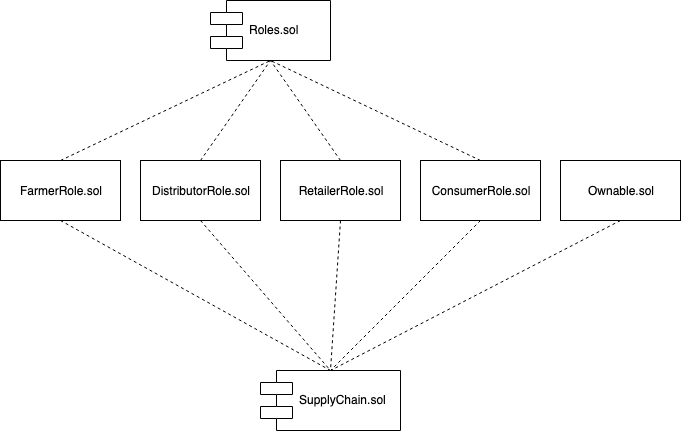

The diagram above was exported from draw.io. Its source (the exported page's mxGraphModel, read from the mxfile embedded in the PNG):
<mxGraphModel dx="1398" dy="766" grid="1" gridSize="10" guides="1" tooltips="1" connect="1" arrows="1" fold="1" page="1" pageScale="1" pageWidth="1100" pageHeight="850" math="0" shadow="0">
  <root>
    <mxCell id="Brvvv-NNatXpEMob_DNw-0" />
    <mxCell id="Brvvv-NNatXpEMob_DNw-1" parent="Brvvv-NNatXpEMob_DNw-0" />
    <mxCell id="Brvvv-NNatXpEMob_DNw-2" value="Roles.sol" style="shape=component;align=left;spacingLeft=36;" parent="Brvvv-NNatXpEMob_DNw-1" vertex="1">
      <mxGeometry x="300" y="90" width="120" height="60" as="geometry" />
    </mxCell>
    <mxCell id="Brvvv-NNatXpEMob_DNw-3" value="SupplyChain.sol" style="shape=component;align=left;spacingLeft=36;" parent="Brvvv-NNatXpEMob_DNw-1" vertex="1">
      <mxGeometry x="350" y="460" width="140" height="60" as="geometry" />
    </mxCell>
    <mxCell id="Brvvv-NNatXpEMob_DNw-5" value="FarmerRole.sol" style="rounded=0;whiteSpace=wrap;html=1;" parent="Brvvv-NNatXpEMob_DNw-1" vertex="1">
      <mxGeometry x="90" y="250" width="120" height="60" as="geometry" />
    </mxCell>
    <mxCell id="Brvvv-NNatXpEMob_DNw-6" value="DistributorRole.sol" style="rounded=0;whiteSpace=wrap;html=1;" parent="Brvvv-NNatXpEMob_DNw-1" vertex="1">
      <mxGeometry x="230" y="250" width="120" height="60" as="geometry" />
    </mxCell>
    <mxCell id="Brvvv-NNatXpEMob_DNw-7" value="RetailerRole.sol" style="rounded=0;whiteSpace=wrap;html=1;" parent="Brvvv-NNatXpEMob_DNw-1" vertex="1">
      <mxGeometry x="370" y="250" width="120" height="60" as="geometry" />
    </mxCell>
    <mxCell id="JqkV5uknQYsaFpRAFDQs-3" value="ConsumerRole.sol" style="rounded=0;whiteSpace=wrap;html=1;" vertex="1" parent="Brvvv-NNatXpEMob_DNw-1">
      <mxGeometry x="510" y="250" width="120" height="60" as="geometry" />
    </mxCell>
    <mxCell id="JqkV5uknQYsaFpRAFDQs-6" value="Ownable.sol" style="rounded=0;whiteSpace=wrap;html=1;" vertex="1" parent="Brvvv-NNatXpEMob_DNw-1">
      <mxGeometry x="650" y="250" width="120" height="60" as="geometry" />
    </mxCell>
    <mxCell id="Brvvv-NNatXpEMob_DNw-8" value="" style="endArrow=none;dashed=1;html=1;entryX=0.5;entryY=1;entryDx=0;entryDy=0;exitX=0.5;exitY=0;exitDx=0;exitDy=0;" parent="Brvvv-NNatXpEMob_DNw-1" source="Brvvv-NNatXpEMob_DNw-5" target="Brvvv-NNatXpEMob_DNw-2" edge="1">
      <mxGeometry width="50" height="50" relative="1" as="geometry">
        <mxPoint x="130" y="150" as="sourcePoint" />
        <mxPoint x="180" y="100" as="targetPoint" />
      </mxGeometry>
    </mxCell>
    <mxCell id="Brvvv-NNatXpEMob_DNw-9" value="" style="endArrow=none;dashed=1;html=1;entryX=0.5;entryY=1;entryDx=0;entryDy=0;exitX=0.5;exitY=0;exitDx=0;exitDy=0;" parent="Brvvv-NNatXpEMob_DNw-1" source="Brvvv-NNatXpEMob_DNw-6" target="Brvvv-NNatXpEMob_DNw-2" edge="1">
      <mxGeometry width="50" height="50" relative="1" as="geometry">
        <mxPoint x="160" y="260" as="sourcePoint" />
        <mxPoint x="300" y="180" as="targetPoint" />
      </mxGeometry>
    </mxCell>
    <mxCell id="Brvvv-NNatXpEMob_DNw-10" value="" style="endArrow=none;dashed=1;html=1;entryX=0.5;entryY=1;entryDx=0;entryDy=0;exitX=0.5;exitY=0;exitDx=0;exitDy=0;" parent="Brvvv-NNatXpEMob_DNw-1" source="Brvvv-NNatXpEMob_DNw-7" target="Brvvv-NNatXpEMob_DNw-2" edge="1">
      <mxGeometry width="50" height="50" relative="1" as="geometry">
        <mxPoint x="300" y="260" as="sourcePoint" />
        <mxPoint x="300" y="180" as="targetPoint" />
      </mxGeometry>
    </mxCell>
    <mxCell id="JqkV5uknQYsaFpRAFDQs-0" value="" style="endArrow=none;dashed=1;html=1;entryX=0.5;entryY=1;entryDx=0;entryDy=0;exitX=0.5;exitY=0;exitDx=0;exitDy=0;" edge="1" parent="Brvvv-NNatXpEMob_DNw-1" source="Brvvv-NNatXpEMob_DNw-3" target="Brvvv-NNatXpEMob_DNw-5">
      <mxGeometry width="50" height="50" relative="1" as="geometry">
        <mxPoint x="50" y="425" as="sourcePoint" />
        <mxPoint x="190" y="345" as="targetPoint" />
      </mxGeometry>
    </mxCell>
    <mxCell id="JqkV5uknQYsaFpRAFDQs-1" value="" style="endArrow=none;dashed=1;html=1;entryX=0.5;entryY=0;entryDx=0;entryDy=0;exitX=0.5;exitY=1;exitDx=0;exitDy=0;" edge="1" parent="Brvvv-NNatXpEMob_DNw-1" source="Brvvv-NNatXpEMob_DNw-6" target="Brvvv-NNatXpEMob_DNw-3">
      <mxGeometry width="50" height="50" relative="1" as="geometry">
        <mxPoint x="300" y="430" as="sourcePoint" />
        <mxPoint x="160" y="320" as="targetPoint" />
      </mxGeometry>
    </mxCell>
    <mxCell id="JqkV5uknQYsaFpRAFDQs-2" value="" style="endArrow=none;dashed=1;html=1;entryX=0.5;entryY=0;entryDx=0;entryDy=0;exitX=0.5;exitY=1;exitDx=0;exitDy=0;" edge="1" parent="Brvvv-NNatXpEMob_DNw-1" source="Brvvv-NNatXpEMob_DNw-7" target="Brvvv-NNatXpEMob_DNw-3">
      <mxGeometry width="50" height="50" relative="1" as="geometry">
        <mxPoint x="300" y="320" as="sourcePoint" />
        <mxPoint x="300" y="430" as="targetPoint" />
      </mxGeometry>
    </mxCell>
    <mxCell id="JqkV5uknQYsaFpRAFDQs-5" value="" style="endArrow=none;dashed=1;html=1;entryX=0.5;entryY=1;entryDx=0;entryDy=0;exitX=0.5;exitY=0;exitDx=0;exitDy=0;" edge="1" parent="Brvvv-NNatXpEMob_DNw-1" source="JqkV5uknQYsaFpRAFDQs-3" target="Brvvv-NNatXpEMob_DNw-2">
      <mxGeometry width="50" height="50" relative="1" as="geometry">
        <mxPoint x="440" y="260" as="sourcePoint" />
        <mxPoint x="370" y="160" as="targetPoint" />
      </mxGeometry>
    </mxCell>
    <mxCell id="JqkV5uknQYsaFpRAFDQs-8" value="" style="endArrow=none;dashed=1;html=1;entryX=0.5;entryY=0;entryDx=0;entryDy=0;exitX=0.5;exitY=1;exitDx=0;exitDy=0;" edge="1" parent="Brvvv-NNatXpEMob_DNw-1" source="JqkV5uknQYsaFpRAFDQs-3" target="Brvvv-NNatXpEMob_DNw-3">
      <mxGeometry width="50" height="50" relative="1" as="geometry">
        <mxPoint x="440" y="320" as="sourcePoint" />
        <mxPoint x="500" y="460" as="targetPoint" />
      </mxGeometry>
    </mxCell>
    <mxCell id="JqkV5uknQYsaFpRAFDQs-9" value="" style="endArrow=none;dashed=1;html=1;entryX=0.5;entryY=0;entryDx=0;entryDy=0;exitX=0.5;exitY=1;exitDx=0;exitDy=0;" edge="1" parent="Brvvv-NNatXpEMob_DNw-1" source="JqkV5uknQYsaFpRAFDQs-6" target="Brvvv-NNatXpEMob_DNw-3">
      <mxGeometry width="50" height="50" relative="1" as="geometry">
        <mxPoint x="580" y="320" as="sourcePoint" />
        <mxPoint x="500" y="460" as="targetPoint" />
      </mxGeometry>
    </mxCell>
  </root>
</mxGraphModel>